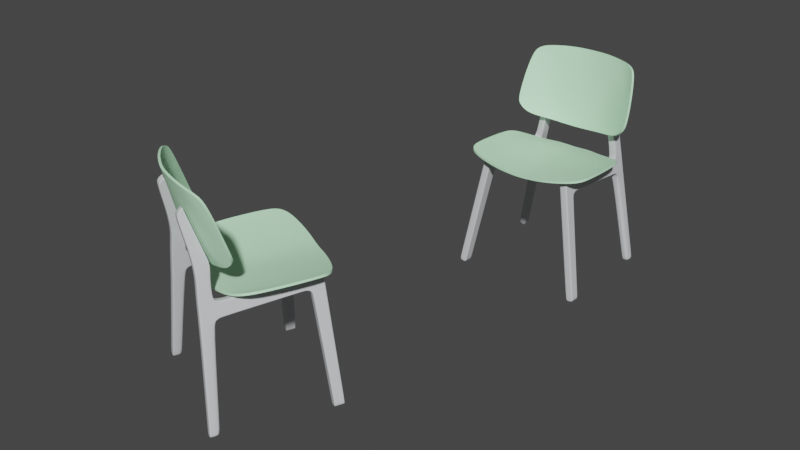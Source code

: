 # Source: chairs.blend  (saved by Blender 3.6.11; exported with 4.5.12 LTS)
import bpy
from mathutils import Matrix  # noqa: F401  (used for matrix-valued properties, if any)

bpy.ops.wm.read_factory_settings(use_empty=True)
scene = bpy.context.scene
scene.name = 'Scene'

# ---- collections
col_collection = bpy.data.collections.new('Collection'); scene.collection.children.link(col_collection)
col_collection_001 = bpy.data.collections.new('Collection.001'); col_collection.children.link(col_collection_001)

# ---- materials (node trees are filled in below, after node groups)
mat_white_piece = bpy.data.materials.new('White_Piece')
mat_white_piece.use_transparent_shadow = False
mat_white_piece.diffuse_color = (1.0, 1.0, 1.0, 1.0)
mat_white_piece.roughness = 0.5
mat_material_003 = bpy.data.materials.new('Material.003')
mat_material_003.use_transparent_shadow = False

# ---- node groups
ng_auto_smooth = bpy.data.node_groups.new('Auto Smooth', 'GeometryNodeTree')
_s = ng_auto_smooth.interface.new_socket(name='Geometry', in_out='OUTPUT', socket_type='NodeSocketGeometry')
_s = ng_auto_smooth.interface.new_socket(name='Geometry', in_out='INPUT', socket_type='NodeSocketGeometry')
_s = ng_auto_smooth.interface.new_socket(name='Angle', in_out='INPUT', socket_type='NodeSocketFloat')
_s.subtype = 'ANGLE'
_s.min_value = 0.0
_s.max_value = 3.142
ng_auto_smooth.is_modifier = True
_N = ng_auto_smooth.nodes; _L = ng_auto_smooth.links
n0 = _N.new('NodeGroupOutput'); n0.name = 'Group Output'; n0.location = (480, -100)
n1 = _N.new('NodeGroupInput'); n1.name = 'Group Input'; n1.location = (-420, -300)
n2 = _N.new('NodeGroupInput'); n2.name = 'Group Input.001'; n2.location = (-60, -100)
n3 = _N.new('GeometryNodeSetShadeSmooth'); n3.name = 'Set Shade Smooth'; n3.location = (120, -100)
n3.domain = 'EDGE'
n4 = _N.new('GeometryNodeSetShadeSmooth'); n4.name = 'Set Shade Smooth.001'; n4.location = (300, -100)
n5 = _N.new('GeometryNodeInputMeshEdgeAngle'); n5.name = 'Edge Angle'; n5.location = (-420, -220)
n6 = _N.new('GeometryNodeInputEdgeSmooth'); n6.name = 'Is Edge Smooth'; n6.location = (-60, -160)
n7 = _N.new('GeometryNodeInputShadeSmooth'); n7.name = 'Is Face Smooth'; n7.location = (-240, -340)
n8 = _N.new('FunctionNodeBooleanMath'); n8.name = 'Boolean Math'; n8.location = (-60, -220)
n9 = _N.new('FunctionNodeCompare'); n9.name = 'Compare'; n9.location = (-240, -180)
n9.operation = 'LESS_EQUAL'
_L.new(n5.outputs[0], n9.inputs[0])
_L.new(n4.outputs[0], n0.inputs[0])
_L.new(n1.outputs[1], n9.inputs[1])
_L.new(n9.outputs[0], n8.inputs[0])
_L.new(n7.outputs[0], n8.inputs[1])
_L.new(n2.outputs[0], n3.inputs[0])
_L.new(n6.outputs[0], n3.inputs[1])
_L.new(n3.outputs[0], n4.inputs[0])
_L.new(n8.outputs[0], n3.inputs[2])
n0.is_active_output = True

# ---- material node trees
mat_white_piece.use_nodes = True; mat_white_piece.node_tree.nodes.clear()
_N = mat_white_piece.node_tree.nodes; _L = mat_white_piece.node_tree.links
n0 = _N.new('ShaderNodeBsdfPrincipled'); n0.name = 'Principled BSDF'; n0.location = (0, 300)
n0.distribution = 'GGX'
n0.subsurface_method = 'RANDOM_WALK_SKIN'
n0.inputs[0].default_value = (0.6785, 0.6952, 0.7168, 1.0)
n0.inputs[3].default_value = 1.45
n0.inputs[27].default_value = (0.0, 0.0, 0.0, 1.0)
n0.inputs[28].default_value = 1.0
n1 = _N.new('ShaderNodeOutputMaterial'); n1.name = 'Material Output'; n1.location = (280, 300)
_L.new(n0.outputs[0], n1.inputs[0])
n1.is_active_output = True
mat_material_003.use_nodes = True; mat_material_003.node_tree.nodes.clear()
_N = mat_material_003.node_tree.nodes; _L = mat_material_003.node_tree.links
n0 = _N.new('ShaderNodeBsdfPrincipled'); n0.name = 'Principled BSDF'; n0.location = (10, 300)
n0.distribution = 'GGX'
n0.subsurface_method = 'RANDOM_WALK_SKIN'
n0.inputs[0].default_value = (0.6144, 1.0, 0.6759, 1.0)
n0.inputs[3].default_value = 1.45
n0.inputs[27].default_value = (0.0, 0.0, 0.0, 1.0)
n0.inputs[28].default_value = 1.0
n1 = _N.new('ShaderNodeOutputMaterial'); n1.name = 'Material Output'; n1.location = (300, 300)
_L.new(n0.outputs[0], n1.inputs[0])
n1.is_active_output = True

# ---- world
world_world = bpy.data.worlds.new('World'); scene.world = world_world
world_world.use_nodes = True; world_world.node_tree.nodes.clear()
_N = world_world.node_tree.nodes; _L = world_world.node_tree.links
n0 = _N.new('ShaderNodeOutputWorld'); n0.name = 'World Output'; n0.location = (300, 300)
n1 = _N.new('ShaderNodeBackground'); n1.name = 'Background'; n1.location = (10, 300)
n1.inputs[0].default_value = (0.05088, 0.05088, 0.05088, 1.0)
_L.new(n1.outputs[0], n0.inputs[0])
n0.is_active_output = True
world_world.color = (0.05088, 0.05088, 0.05088)
world_world.use_sun_shadow = False
world_world.sun_shadow_jitter_overblur = 0.0

# ---- meshes
me_cube_001 = bpy.data.meshes.new('Cube.001')
me_cube_001.from_pydata([(0.07595, -0.9002, -2.046), (0.07296, -0.9339, 0.3306), (0.07296, -1.085, -2.039), (0.07296, -0.689, 0.03826), (0.07595, 0.5537, -0.05599), (0.07595, -0.734, -0.1093), (0.07296, -0.961, -0.09425), (0.07296, -0.5537, 0.05599), (0.07296, -0.5321, 0.3034), (0.07296, -0.9545, 0.01749), (0.07296, -0.7218, -0.01856), (0.07595, -0.6188, 0.06074), (0.07296, -0.612, 0.309), (0.07296, -0.7115, 0.3164), (0.07595, -0.9087, -2.046), (0.07296, -0.7464, -0.1079), (0.07296, -0.7348, -0.01516), (0.07296, -0.9492, 0.09283), (0.07296, 0.5553, -0.0463), (0.07296, -0.5521, 0.06168), (0.07296, -0.6183, 0.06649), (0.07296, -0.7082, 0.05497), (0.07296, -1.062, -2.04), (0.07595, -0.9336, -0.09599), (0.07296, -0.9264, 0.01332), (0.07296, -0.9054, 0.3288), (0.07296, -0.9184, 0.08799), (0.07296, -0.8926, -1.926), (0.07296, -1.079, -1.918), (0.07595, -0.9013, -1.925), (0.07296, -1.056, -1.919), (-1.192e-07, -0.9339, 0.3306), (-1.192e-07, -1.085, -2.039), (-1.192e-07, -0.9002, -2.046), (-1.192e-07, -0.689, 0.03826), (-1.192e-07, 0.4672, 0.2584), (-1.192e-07, 0.5537, -0.05599), (-1.192e-07, -0.734, -0.1093), (-1.192e-07, -0.961, -0.09425), (-1.192e-07, -0.5537, 0.05599), (-1.192e-07, -0.9545, 0.01749), (-1.192e-07, -0.7218, -0.01856), (-1.192e-07, -0.6188, 0.06074), (-1.192e-07, -0.9087, -2.046), (-1.192e-07, -0.9492, 0.09283), (-1.192e-07, -1.062, -2.04), (-1.192e-07, -0.8926, -1.926), (-1.192e-07, -1.079, -1.918), (0.07296, -0.9387, 0.2564), (0.07595, -0.7104, 0.2348), (0.07296, -0.5383, 0.228), (0.07595, -0.614, 0.2333), (0.07595, -0.9095, 0.2537), (-1.192e-07, -0.9387, 0.2564), (-1.192e-07, 0.5543, 0.2063), (0.07296, 0.7866, -0.07332), (0.07595, 0.785, -0.08302), (-1.192e-07, 0.785, -0.08302), (-1.192e-07, 0.8004, 0.2022), (0.07595, 0.8625, -0.1177), (0.07595, 0.8554, -0.1187), (-1.192e-07, 0.8554, -0.1187), (-1.192e-07, 0.86, 0.2742), (0.07595, 0.8816, -0.1726), (0.07296, 0.8748, -0.1673), (-1.192e-07, 0.8748, -0.1673), (0.07296, 1.092, 0.2742), (0.07296, 1.101, -0.1149), (-1.192e-07, 1.101, -0.1149), (-1.192e-07, 1.092, 0.2742), (0.07296, 1.107, -0.1699), (0.07595, 1.1, -0.1645), (-1.192e-07, 1.1, -0.1645), (-1.192e-07, 1.107, -0.1699), (-1.192e-07, 1.014, -2.043), (0.07296, 1.014, -2.043), (-1.192e-07, 1.187, -2.04), (0.07296, 1.187, -2.04), (0.07296, 0.671, -0.05981), (-1.192e-07, 0.6773, 0.1907), (0.07595, 0.6694, -0.06951), (-1.192e-07, 0.6694, -0.06951), (0.07595, 0.6116, -0.06275), (-1.192e-07, 0.6116, -0.06275), (0.07595, 0.6131, -0.05305), (-1.192e-07, 0.6158, 0.1962), (0.07296, 0.7309, -0.06682), (-1.192e-07, 0.7411, 0.1944), (0.07595, 0.7293, -0.07651), (0.07296, 0.8581, 0.8093), (-1.192e-07, 0.7293, -0.07651), (0.07296, 0.8307, 0.7748), (-1.192e-07, 0.8419, 0.8333), (0.07296, 1.083, 0.7677), (-1.192e-07, 1.083, 0.7677), (-1.192e-07, 1.073, 0.5609), (0.07296, 1.08, 0.716), (0.07296, 1.073, 0.5609), (-1.192e-07, 0.845, 0.5991), (-1.192e-07, 1.08, 0.716), (-1.192e-07, 0.8321, 0.7162), (-1.192e-07, 1.078, 0.6643), (0.07296, 1.078, 0.6643), (0.07296, 0.9302, 1.124), (0.07296, 1.119, 1.067), (-1.192e-07, 1.119, 1.067), (0.07296, 1.088, 1.615), (0.07296, 1.23, 1.574), (-1.192e-07, 1.23, 1.574), (0.07296, 1.134, 1.745), (0.07296, 1.209, 1.663), (-1.192e-07, 1.134, 1.745), (-1.192e-07, 1.226, 1.674), (0.07296, 0.4672, 0.2584), (0.07296, 0.4232, 0.2603), (0.07296, 0.5543, 0.2063), (0.07296, 0.5489, 0.1852), (0.07296, 0.7993, 0.1796), (0.07296, 0.8004, 0.2022), (0.07296, 0.86, 0.2742), (0.07296, 0.8807, 0.2774), (0.07296, 0.6768, 0.1686), (0.07296, 0.6773, 0.1907), (0.07296, 0.6158, 0.1962), (0.07296, 0.6156, 0.1742), (0.07296, 0.7411, 0.1944), (0.07296, 0.7403, 0.1721), (0.07296, 0.8629, 0.9068), (0.07296, 0.8419, 0.8333), (-1.192e-07, 0.837, 0.7748), (0.05504, 0.845, 0.5991), (0.07296, 0.866, 0.5956), (0.07296, 0.8532, 0.7117), (0.07296, 0.8321, 0.7162), (0.07337, 1.076, -0.1702), (0.07337, 1.068, -0.1153), (0.07554, 1.069, -0.1649), (-1.192e-07, 1.164, -2.041), (0.07296, 1.164, -2.041), (0.07296, 1.05, 0.7287), (0.07296, 1.093, 1.075), (0.07296, 1.21, 1.574), (0.07296, 1.122, 1.729), (0.07296, 1.226, 1.674), (0.07296, 1.063, 0.2746), (0.07296, 1.045, 0.5657), (0.07296, 1.053, 0.7867), (0.07296, 1.047, 0.6708), (0.07296, 1.005, -1.917), (-1.192e-07, 1.005, -1.917), (-1.192e-07, 1.181, -1.914), (0.07316, 1.181, -1.914), (0.07313, 1.157, -1.915), (-1.192e-07, 0.8302, 0.2264), (0.07445, 0.8246, -0.0955), (-1.192e-07, 0.8202, -0.1008), (0.07595, 0.8202, -0.1008), (0.07296, 0.84, 0.2167), (0.07296, 0.8302, 0.2264), (0.07445, 2.98e-08, 0.0), (0.07296, 0.001595, 0.00769), (0.0, 2.98e-08, 0.0), (0.07296, 0.005268, 0.2066), (0.07296, -0.05445, 0.2819)], [], [(30, 28, 2, 22), (46, 27, 0, 33), (43, 33, 0, 14), (161, 36, 4, 159), (135, 67, 66, 144), (35, 113, 115, 54), (41, 10, 5, 37), (24, 9, 6, 23), (51, 50, 8, 12), (42, 39, 7, 11), (26, 17, 9, 24), (34, 3, 10, 41), (34, 42, 11, 3), (49, 51, 12, 13), (3, 21, 16, 10), (10, 16, 15, 5), (45, 43, 14, 22), (27, 29, 14, 0), (3, 11, 20, 21), (11, 7, 19, 20), (159, 4, 18, 160), (88, 56, 55, 86), (52, 48, 17, 26), (49, 52, 26, 21), (32, 45, 22, 2), (21, 26, 24, 16), (16, 24, 23, 15), (29, 30, 22, 14), (15, 23, 30, 29), (5, 15, 29, 27), (37, 5, 27, 46), (23, 6, 28, 30), (6, 38, 47, 28), (48, 53, 44, 17), (17, 44, 40, 9), (9, 40, 38, 6), (28, 47, 32, 2), (1, 31, 53, 48), (13, 25, 52, 49), (25, 1, 48, 52), (18, 84, 124, 116), (21, 20, 51, 49), (20, 19, 50, 51), (115, 123, 85, 54), (125, 118, 58, 87), (154, 59, 120, 157), (158, 119, 62, 153), (90, 57, 56, 88), (60, 64, 63, 59), (119, 130, 98, 62), (156, 60, 59, 154), (155, 61, 60, 156), (136, 71, 70, 134), (134, 70, 67, 135), (61, 65, 64, 60), (69, 66, 67, 68), (73, 70, 71, 72), (67, 70, 73, 68), (149, 74, 75, 148), (91, 128, 92, 129), (137, 76, 77, 138), (151, 77, 76, 150), (152, 138, 77, 151), (83, 81, 80, 82), (146, 140, 103, 127), (82, 80, 78, 84), (78, 86, 126, 121), (86, 55, 117, 126), (4, 82, 84, 18), (160, 18, 116, 162), (36, 83, 82, 4), (81, 90, 88, 80), (84, 78, 121, 124), (80, 88, 86, 78), (123, 122, 79, 85), (99, 94, 93, 96), (130, 133, 100, 98), (144, 145, 131, 120), (69, 95, 97, 66), (122, 125, 87, 79), (145, 147, 132, 131), (95, 101, 102, 97), (147, 139, 89, 132), (105, 108, 107, 104), (94, 105, 104, 93), (139, 146, 127, 89), (140, 141, 106, 103), (143, 109, 142, 110), (108, 112, 143, 107), (112, 111, 109, 143), (133, 132, 89, 91), (113, 114, 116, 115), (124, 123, 115, 116), (157, 158, 118, 117), (126, 125, 122, 121), (121, 122, 123, 124), (117, 118, 125, 126), (91, 89, 127, 128), (119, 120, 131, 130), (130, 131, 132, 133), (162, 116, 114, 163), (101, 99, 96, 102), (133, 91, 129, 100), (107, 143, 110, 141), (104, 107, 141, 140), (96, 93, 146, 139), (102, 96, 139, 147), (97, 102, 147, 145), (66, 97, 145, 144), (93, 104, 140, 146), (148, 75, 138, 152), (74, 137, 138, 75), (63, 134, 135, 59), (64, 136, 134, 63), (59, 135, 144, 120), (110, 142, 106, 141), (64, 148, 152, 136), (136, 152, 151, 71), (71, 151, 150, 72), (65, 149, 148, 64), (120, 119, 158, 157), (57, 155, 156, 56), (56, 156, 154, 55), (118, 158, 153, 58), (55, 154, 157, 117), (50, 162, 163, 8), (19, 160, 162, 50), (7, 159, 160, 19), (39, 161, 159, 7)])
_uv = me_cube_001.uv_layers.new(name='UVMap')
_uv.uv.foreach_set('vector', [0.6156, 0.2211, 0.6156, 0.25, 0.625, 0.25, 0.625, 0.2211, 0.6156, 0.875, 0.6156, 1.0, 0.625, 1.0, 0.625, 0.875, 0.75, 0.7264, 0.75, 0.75, 0.875, 0.75, 0.875, 0.7264, 0.401, 0.875, 0.401, 0.875, 0.401, 1.0, 0.401, 1.0, 0.3991, 0.0, 0.3991, 0.0, 0.3825, 0.0, 0.3825, 0.0, 0.375, 0.875, 0.375, 0.9656, 0.3825, 0.9656, 0.3825, 0.875, 0.4077, 0.875, 0.4077, 1.0, 0.4185, 1.0, 0.4185, 0.875, 0.4077, 0.2211, 0.4077, 0.25, 0.4185, 0.25, 0.4185, 0.2211, 0.3825, 0.0, 0.3825, 0.0, 0.375, 0.0, 0.375, 0.0, 0.401, 0.875, 0.401, 0.875, 0.401, 1.0, 0.401, 1.0, 0.3991, 0.2211, 0.3991, 0.25, 0.4077, 0.25, 0.4077, 0.2211, 0.401, 0.875, 0.401, 1.0, 0.4077, 1.0, 0.4077, 0.875, 0.401, 0.875, 0.401, 0.875, 0.401, 1.0, 0.401, 1.0, 0.3825, 0.02356, 0.3825, 0.0, 0.375, 0.0, 0.375, 0.02356, 0.401, 0.0, 0.3991, 0.02356, 0.4077, 0.02356, 0.4077, 0.0, 0.4077, 0.0, 0.4077, 0.02356, 0.4185, 0.02356, 0.4185, 0.0, 0.75, 0.5289, 0.75, 0.7264, 0.875, 0.7264, 0.875, 0.5289, 0.6156, 0.0, 0.6156, 0.02356, 0.625, 0.02356, 0.625, 0.0, 0.401, 0.0, 0.401, 0.0, 0.3991, 0.0, 0.3991, 0.02356, 0.401, 0.0, 0.401, 0.0, 0.3991, 0.0, 0.3991, 0.0, 0.401, 0.0, 0.401, 0.0, 0.3991, 0.0, 0.3991, 0.0, 0.401, 0.0, 0.401, 0.0, 0.3991, 0.0, 0.3991, 0.0, 0.3825, 0.2211, 0.3825, 0.25, 0.3991, 0.25, 0.3991, 0.2211, 0.3825, 0.02356, 0.3825, 0.2211, 0.3991, 0.2211, 0.3991, 0.02356, 0.75, 0.5, 0.75, 0.5289, 0.875, 0.5289, 0.875, 0.5, 0.3991, 0.02356, 0.3991, 0.2211, 0.4077, 0.2211, 0.4077, 0.02356, 0.4077, 0.02356, 0.4077, 0.2211, 0.4185, 0.2211, 0.4185, 0.02356, 0.6156, 0.02356, 0.6156, 0.2211, 0.625, 0.2211, 0.625, 0.02356, 0.4185, 0.02356, 0.4185, 0.2211, 0.6156, 0.2211, 0.6156, 0.02356, 0.4185, 0.0, 0.4185, 0.02356, 0.6156, 0.02356, 0.6156, 0.0, 0.4185, 0.875, 0.4185, 1.0, 0.6156, 1.0, 0.6156, 0.875, 0.4185, 0.2211, 0.4185, 0.25, 0.6156, 0.25, 0.6156, 0.2211, 0.4185, 0.25, 0.4185, 0.375, 0.6156, 0.375, 0.6156, 0.25, 0.3825, 0.25, 0.3825, 0.375, 0.3991, 0.375, 0.3991, 0.25, 0.3991, 0.25, 0.3991, 0.375, 0.4077, 0.375, 0.4077, 0.25, 0.4077, 0.25, 0.4077, 0.375, 0.4185, 0.375, 0.4185, 0.25, 0.6156, 0.25, 0.6156, 0.375, 0.625, 0.375, 0.625, 0.25, 0.375, 0.25, 0.375, 0.375, 0.3825, 0.375, 0.3825, 0.25, 0.375, 0.02356, 0.375, 0.2211, 0.3825, 0.2211, 0.3825, 0.02356, 0.375, 0.2211, 0.375, 0.25, 0.3825, 0.25, 0.3825, 0.2211, 0.3991, 0.0, 0.3991, 0.0, 0.384, 0.0, 0.384, 0.0, 0.3991, 0.02356, 0.3991, 0.0, 0.3825, 0.0, 0.3825, 0.02356, 0.3991, 0.0, 0.3991, 0.0, 0.3825, 0.0, 0.3825, 0.0, 0.3825, 0.9656, 0.3825, 0.9656, 0.3825, 0.875, 0.3825, 0.875, 0.3825, 0.9656, 0.3825, 0.9656, 0.3825, 0.875, 0.3825, 0.875, 0.3991, 0.0, 0.3991, 0.0, 0.3831, 0.0, 0.3835, 0.0, 0.3825, 0.9656, 0.3825, 0.9656, 0.3825, 0.875, 0.3825, 0.875, 0.401, 0.875, 0.401, 0.875, 0.401, 1.0, 0.401, 1.0, 0.401, 0.0, 0.401, 0.0, 0.3991, 0.0, 0.3991, 0.0, 0.3825, 0.9656, 0.3825, 0.9656, 0.3825, 0.875, 0.3825, 0.875, 0.401, 0.0, 0.401, 0.0, 0.3991, 0.0, 0.3991, 0.0, 0.401, 0.875, 0.401, 0.875, 0.401, 1.0, 0.401, 1.0, 0.4009, 0.0, 0.401, 0.0, 0.3991, 0.0, 0.3991, 0.0, 0.3991, 0.0, 0.3991, 0.0, 0.3991, 0.0, 0.3991, 0.0, 0.401, 0.875, 0.401, 0.875, 0.401, 1.0, 0.401, 1.0, 0.3825, 0.875, 0.3825, 1.0, 0.3991, 1.0, 0.3991, 0.875, 0.3991, 0.875, 0.3991, 1.0, 0.401, 1.0, 0.401, 0.875, 0.3991, 1.0, 0.3991, 1.0, 0.3991, 0.875, 0.3991, 0.875, 0.401, 0.875, 0.401, 0.875, 0.401, 1.0, 0.401, 1.0, 0.3825, 0.9656, 0.3825, 0.9656, 0.3825, 0.875, 0.3825, 0.875, 0.401, 0.875, 0.401, 0.875, 0.401, 1.0, 0.401, 1.0, 0.401, 1.0, 0.401, 1.0, 0.401, 0.875, 0.401, 0.875, 0.401, 0.0, 0.401, 0.0, 0.401, 0.0, 0.401, 0.0, 0.401, 0.875, 0.401, 0.875, 0.401, 1.0, 0.401, 1.0, 0.3825, 0.0, 0.3825, 0.0, 0.3825, 0.0, 0.3825, 0.0, 0.401, 0.0, 0.401, 0.0, 0.3991, 0.0, 0.3991, 0.0, 0.3991, 0.0, 0.3991, 0.0, 0.3839, 0.0, 0.384, 0.0, 0.3991, 0.0, 0.3991, 0.0, 0.3839, 0.0, 0.3839, 0.0, 0.401, 0.0, 0.401, 0.0, 0.3991, 0.0, 0.3991, 0.0, 0.3991, 0.0, 0.3991, 0.0, 0.3839, 0.0, 0.3836, 0.0, 0.401, 0.875, 0.401, 0.875, 0.401, 1.0, 0.401, 1.0, 0.401, 0.875, 0.401, 0.875, 0.401, 1.0, 0.401, 1.0, 0.3991, 0.0, 0.3991, 0.0, 0.384, 0.0, 0.384, 0.0, 0.401, 0.0, 0.401, 0.0, 0.3991, 0.0, 0.3991, 0.0, 0.3825, 0.9656, 0.3825, 0.9656, 0.3825, 0.875, 0.3825, 0.875, 0.3825, 0.875, 0.3825, 0.875, 0.3825, 1.0, 0.3825, 1.0, 0.3825, 0.9656, 0.3825, 0.9656, 0.3825, 0.875, 0.3825, 0.875, 0.3825, 0.0, 0.3825, 0.0, 0.3825, 0.0, 0.3825, 0.0, 0.3825, 0.875, 0.3825, 0.875, 0.3825, 1.0, 0.3825, 1.0, 0.3825, 0.9656, 0.3825, 0.9656, 0.3825, 0.875, 0.3825, 0.875, 0.3825, 0.0, 0.3825, 0.0, 0.3825, 0.0, 0.3825, 0.0, 0.3825, 0.875, 0.3825, 0.875, 0.3825, 1.0, 0.3825, 1.0, 0.3825, 0.0, 0.3825, 0.0, 0.3825, 0.0, 0.3825, 0.0, 0.3825, 0.875, 0.3825, 0.875, 0.3825, 1.0, 0.3825, 1.0, 0.3825, 0.875, 0.3825, 0.875, 0.3825, 1.0, 0.3825, 1.0, 0.3825, 0.0, 0.3825, 0.0, 0.3825, 0.0, 0.3825, 0.0, 0.3825, 0.0, 0.3825, 0.0, 0.3825, 0.0, 0.3825, 0.0, 0.3825, 0.0, 0.3825, 0.0, 0.3825, 0.0, 0.3825, 0.0, 0.3825, 0.875, 0.3825, 0.875, 0.3825, 1.0, 0.3825, 1.0, 0.3825, 0.875, 0.3825, 0.875, 0.3825, 1.0, 0.3825, 1.0, 0.3825, 0.0, 0.3825, 0.0, 0.3825, 0.0, 0.3825, 0.0, 0.375, 0.0, 0.375, 0.0, 0.3856, 0.0, 0.3825, 0.0, 0.384, 0.0, 0.3825, 0.0, 0.3825, 0.0, 0.384, 0.0, 0.3835, 0.0, 0.3825, 0.0, 0.3825, 0.0, 0.3839, 0.0, 0.3839, 0.0, 0.3825, 0.0, 0.3825, 0.0, 0.384, 0.0, 0.384, 0.0, 0.3825, 0.0, 0.3825, 0.0, 0.384, 0.0, 0.3839, 0.0, 0.3825, 0.0, 0.3825, 0.0, 0.3839, 0.0, 0.3825, 0.0, 0.3825, 0.0, 0.3825, 0.0, 0.3825, 0.0, 0.3825, 0.0, 0.3825, 0.0, 0.3825, 0.0, 0.3825, 0.0, 0.3825, 0.0, 0.3825, 0.0, 0.3825, 0.0, 0.3825, 0.0, 0.3836, 0.0, 0.3856, 0.0, 0.375, 0.0, 0.375, 0.0, 0.3825, 0.875, 0.3825, 0.875, 0.3825, 1.0, 0.3825, 1.0, 0.3825, 0.9656, 0.3825, 0.9656, 0.3825, 0.875, 0.3825, 0.875, 0.3825, 0.0, 0.3825, 0.0, 0.3825, 0.0, 0.3825, 0.0, 0.3825, 0.0, 0.3825, 0.0, 0.3825, 0.0, 0.3825, 0.0, 0.3825, 0.0, 0.3825, 0.0, 0.3825, 0.0, 0.3825, 0.0, 0.3825, 0.0, 0.3825, 0.0, 0.3825, 0.0, 0.3825, 0.0, 0.3825, 0.0, 0.3825, 0.0, 0.3825, 0.0, 0.3825, 0.0, 0.3825, 0.0, 0.3825, 0.0, 0.3825, 0.0, 0.3825, 0.0, 0.3825, 0.0, 0.3825, 0.0, 0.3825, 0.0, 0.3825, 0.0, 0.401, 0.0, 0.401, 0.0, 0.401, 0.0, 0.401, 0.0, 0.401, 0.875, 0.401, 0.875, 0.401, 1.0, 0.401, 1.0, 0.3991, 0.0, 0.3991, 0.0, 0.3991, 0.0, 0.3991, 0.0, 0.401, 0.0, 0.4009, 0.0, 0.3991, 0.0, 0.3991, 0.0, 0.3991, 0.0, 0.3991, 0.0, 0.3825, 0.0, 0.3824, 0.0, 0.3825, 0.0, 0.3825, 0.0, 0.3825, 0.0, 0.3825, 0.0, 0.401, 0.0, 0.401, 0.0, 0.401, 0.0, 0.4009, 0.0, 0.4009, 0.0, 0.401, 0.0, 0.401, 0.0, 0.401, 0.0, 0.401, 1.0, 0.401, 1.0, 0.401, 0.875, 0.401, 0.875, 0.401, 0.875, 0.401, 0.875, 0.401, 1.0, 0.401, 1.0, 0.3831, 0.0, 0.3825, 0.0, 0.3825, 0.0, 0.3835, 0.0, 0.401, 0.875, 0.401, 0.875, 0.401, 1.0, 0.401, 1.0, 0.401, 0.0, 0.401, 0.0, 0.3991, 0.0, 0.3991, 0.0, 0.3825, 0.9656, 0.3825, 0.9656, 0.3825, 0.875, 0.3825, 0.875, 0.3991, 0.0, 0.3991, 0.0, 0.3835, 0.0, 0.3839, 0.0, 0.3825, 0.0, 0.3836, 0.0, 0.375, 0.0, 0.375, 0.0, 0.3991, 0.0, 0.3991, 0.0, 0.3836, 0.0, 0.3825, 0.0, 0.401, 0.0, 0.401, 0.0, 0.3991, 0.0, 0.3991, 0.0, 0.401, 0.875, 0.401, 0.875, 0.401, 1.0, 0.401, 1.0])
me_cube_001.materials.append(mat_white_piece)
me_cube_001.use_remesh_fix_poles = True
me_cube_001.use_remesh_preserve_attributes = False
me_cube_001.use_mirror_vertex_groups = False
me_cube_001.update()
me_plane = bpy.data.meshes.new('Plane')
me_plane.from_pydata([(1.163, -0.7637, 0.1711), (1.125, 0.635, 0.1697), (7.451e-09, -0.9767, -0.005508), (0.0, 1.055, 0.0044), (7.451e-09, 5.96e-08, -1.043e-07), (1.23, -0.07098, 0.1946), (0.5817, -0.9623, 0.0505), (0.5627, 0.9414, 0.04167), (0.6151, -0.03549, 0.07347), (7.451e-09, 0.7798, -1.043e-07), (1.205, 0.4615, 0.1917), (0.5756, 0.6697, 0.06445), (1.223, -0.5998, 0.1969), (7.451e-09, -0.7208, 0.0005896), (0.5901, -0.6897, 0.06224), (0.9926, -0.884, 0.127), (0.9602, 0.7869, 0.1078), (1.05, -0.06056, 0.1524), (1.02, 0.5038, 0.1354), (1.037, -0.6427, 0.1439), (0.2968, 1.029, 0.0413), (0.3244, -0.01872, 0.03501), (0.3068, -0.9799, 0.02083), (0.3036, 0.7226, 0.02985), (0.3112, -0.7059, 0.02142)], [], [(23, 20, 3, 9), (24, 21, 4, 13), (19, 17, 8, 14), (18, 16, 7, 11), (17, 18, 11, 8), (21, 23, 9, 4), (15, 19, 14, 6), (22, 24, 13, 2), (0, 12, 19, 15), (5, 10, 18, 17), (10, 1, 16, 18), (12, 5, 17, 19), (6, 14, 24, 22), (8, 11, 23, 21), (14, 8, 21, 24), (11, 7, 20, 23)])
me_plane.polygons.foreach_set('use_smooth', [True] * 16)
_uv = me_plane.uv_layers.new(name='UVMap')
_uv.uv.foreach_set('vector', [0.0, 0.0, 0.0, 0.0, 0.0, 0.0, 0.0, 0.0, 0.0, 0.0, 0.0, 0.0, 0.0, 0.0, 0.0, 0.0, 0.0, 0.0, 0.0, 0.0, 0.0, 0.0, 0.0, 0.0, 0.0, 0.0, 0.0, 0.0, 0.0, 0.0, 0.0, 0.0, 0.0, 0.0, 0.0, 0.0, 0.0, 0.0, 0.0, 0.0, 0.0, 0.0, 0.0, 0.0, 0.0, 0.0, 0.0, 0.0, 0.0, 0.0, 0.0, 0.0, 0.0, 0.0, 0.0, 0.0, 0.0, 0.0, 0.0, 0.0, 0.0, 0.0, 0.0, 0.0, 0.0, 0.0, 0.0, 0.0, 0.0, 0.0, 0.0, 0.0, 0.0, 0.0, 0.0, 0.0, 0.0, 0.0, 0.0, 0.0, 0.0, 0.0, 0.0, 0.0, 0.0, 0.0, 0.0, 0.0, 0.0, 0.0, 0.0, 0.0, 0.0, 0.0, 0.0, 0.0, 0.0, 0.0, 0.0, 0.0, 0.0, 0.0, 0.0, 0.0, 0.0, 0.0, 0.0, 0.0, 0.0, 0.0, 0.0, 0.0, 0.0, 0.0, 0.0, 0.0, 0.0, 0.0, 0.0, 0.0, 0.0, 0.0, 0.0, 0.0, 0.0, 0.0, 0.0, 0.0])
me_plane.materials.append(mat_material_003)
me_plane.use_remesh_fix_poles = True
me_plane.use_remesh_preserve_attributes = False
me_plane.use_mirror_vertex_groups = False
me_plane.update()
me_plane_005 = bpy.data.meshes.new('Plane.005')
me_plane_005.from_pydata([(1.171, -0.7637, 0.3009), (1.035, 0.811, 0.2579), (-7.451e-09, -1.023, -0.07824), (0.0, 1.026, 0.02003), (0.0, 0.02129, -0.0487), (1.194, -0.07098, 0.3047), (0.5817, -0.9815, 0.02055), (0.5998, 0.9799, 0.1039), (0.6027, -0.03379, 0.009419), (-7.451e-09, 0.7408, 8.382e-08), (1.119, 0.6263, 0.3018), (0.6054, 0.7043, 0.09347), (1.209, -0.5998, 0.3018), (-7.451e-09, -0.7208, -0.1241), (0.5901, -0.6897, -0.03532), (0.9926, -0.9803, 0.1827), (0.8941, 0.9045, 0.1909), (0.9775, -0.06056, 0.1803), (0.9093, 0.677, 0.1498), (0.9898, -0.6427, 0.1678), (0.3062, 1.023, 0.05378), (0.3244, -0.001687, -0.01986), (0.3068, -1.013, -0.05502), (0.313, 0.7238, 0.02808), (0.3112, -0.7059, -0.0776)], [], [(23, 20, 3, 9), (24, 21, 4, 13), (19, 17, 8, 14), (18, 16, 7, 11), (17, 18, 11, 8), (21, 23, 9, 4), (15, 19, 14, 6), (22, 24, 13, 2), (0, 12, 19, 15), (5, 10, 18, 17), (10, 1, 16, 18), (12, 5, 17, 19), (6, 14, 24, 22), (8, 11, 23, 21), (14, 8, 21, 24), (11, 7, 20, 23)])
me_plane_005.polygons.foreach_set('use_smooth', [True] * 16)
_uv = me_plane_005.uv_layers.new(name='UVMap')
_uv.uv.foreach_set('vector', [0.0, 0.0, 0.0, 0.0, 0.0, 0.0, 0.0, 0.0, 0.0, 0.0, 0.0, 0.0, 0.0, 0.0, 0.0, 0.0, 0.0, 0.0, 0.0, 0.0, 0.0, 0.0, 0.0, 0.0, 0.0, 0.0, 0.0, 0.0, 0.0, 0.0, 0.0, 0.0, 0.0, 0.0, 0.0, 0.0, 0.0, 0.0, 0.0, 0.0, 0.0, 0.0, 0.0, 0.0, 0.0, 0.0, 0.0, 0.0, 0.0, 0.0, 0.0, 0.0, 0.0, 0.0, 0.0, 0.0, 0.0, 0.0, 0.0, 0.0, 0.0, 0.0, 0.0, 0.0, 0.0, 0.0, 0.0, 0.0, 0.0, 0.0, 0.0, 0.0, 0.0, 0.0, 0.0, 0.0, 0.0, 0.0, 0.0, 0.0, 0.0, 0.0, 0.0, 0.0, 0.0, 0.0, 0.0, 0.0, 0.0, 0.0, 0.0, 0.0, 0.0, 0.0, 0.0, 0.0, 0.0, 0.0, 0.0, 0.0, 0.0, 0.0, 0.0, 0.0, 0.0, 0.0, 0.0, 0.0, 0.0, 0.0, 0.0, 0.0, 0.0, 0.0, 0.0, 0.0, 0.0, 0.0, 0.0, 0.0, 0.0, 0.0, 0.0, 0.0, 0.0, 0.0, 0.0, 0.0])
me_plane_005.materials.append(mat_material_003)
me_plane_005.use_remesh_fix_poles = True
me_plane_005.use_remesh_preserve_attributes = False
me_plane_005.use_mirror_vertex_groups = False
me_plane_005.update()
me_cube_003 = bpy.data.meshes.new('Cube.003')
me_cube_003.from_pydata([(0.07595, -0.9002, -2.046), (0.07296, -0.9339, 0.3306), (0.07296, -1.085, -2.039), (0.07296, -0.689, 0.03826), (0.07595, 0.5537, -0.05599), (0.07595, -0.734, -0.1093), (0.07296, -0.961, -0.09425), (0.07296, -0.5537, 0.05599), (0.07296, -0.5321, 0.3034), (0.07296, -0.9545, 0.01749), (0.07296, -0.7218, -0.01856), (0.07595, -0.6188, 0.06074), (0.07296, -0.612, 0.309), (0.07296, -0.7115, 0.3164), (0.07595, -0.9087, -2.046), (0.07296, -0.7464, -0.1079), (0.07296, -0.7348, -0.01516), (0.07296, -0.9492, 0.09283), (0.07296, 0.5553, -0.0463), (0.07296, -0.5521, 0.06168), (0.07296, -0.6183, 0.06649), (0.07296, -0.7082, 0.05497), (0.07296, -1.062, -2.04), (0.07595, -0.9336, -0.09599), (0.07296, -0.9264, 0.01332), (0.07296, -0.9054, 0.3288), (0.07296, -0.9184, 0.08799), (0.07296, -0.8926, -1.926), (0.07296, -1.079, -1.918), (0.07595, -0.9013, -1.925), (0.07296, -1.056, -1.919), (-1.192e-07, -0.9339, 0.3306), (-1.192e-07, -1.085, -2.039), (-1.192e-07, -0.9002, -2.046), (-1.192e-07, -0.689, 0.03826), (-1.192e-07, 0.4672, 0.2584), (-1.192e-07, 0.5537, -0.05599), (-1.192e-07, -0.734, -0.1093), (-1.192e-07, -0.961, -0.09425), (-1.192e-07, -0.5537, 0.05599), (-1.192e-07, -0.9545, 0.01749), (-1.192e-07, -0.7218, -0.01856), (-1.192e-07, -0.6188, 0.06074), (-1.192e-07, -0.9087, -2.046), (-1.192e-07, -0.9492, 0.09283), (-1.192e-07, -1.062, -2.04), (-1.192e-07, -0.8926, -1.926), (-1.192e-07, -1.079, -1.918), (0.07296, -0.9387, 0.2564), (0.07595, -0.7104, 0.2348), (0.07296, -0.5383, 0.228), (0.07595, -0.614, 0.2333), (0.07595, -0.9095, 0.2537), (-1.192e-07, -0.9387, 0.2564), (-1.192e-07, 0.5543, 0.2063), (0.07296, 0.7866, -0.07332), (0.07595, 0.785, -0.08302), (-1.192e-07, 0.785, -0.08302), (-1.192e-07, 0.8004, 0.2022), (0.07595, 0.8625, -0.1177), (0.07595, 0.8554, -0.1187), (-1.192e-07, 0.8554, -0.1187), (-1.192e-07, 0.86, 0.2742), (0.07595, 0.8816, -0.1726), (0.07296, 0.8748, -0.1673), (-1.192e-07, 0.8748, -0.1673), (0.07296, 1.092, 0.2742), (0.07296, 1.101, -0.1149), (-1.192e-07, 1.101, -0.1149), (-1.192e-07, 1.092, 0.2742), (0.07296, 1.107, -0.1699), (0.07595, 1.1, -0.1645), (-1.192e-07, 1.1, -0.1645), (-1.192e-07, 1.107, -0.1699), (-1.192e-07, 1.014, -2.043), (0.07296, 1.014, -2.043), (-1.192e-07, 1.187, -2.04), (0.07296, 1.187, -2.04), (0.07296, 0.671, -0.05981), (-1.192e-07, 0.6773, 0.1907), (0.07595, 0.6694, -0.06951), (-1.192e-07, 0.6694, -0.06951), (0.07595, 0.6116, -0.06275), (-1.192e-07, 0.6116, -0.06275), (0.07595, 0.6131, -0.05305), (-1.192e-07, 0.6158, 0.1962), (0.07296, 0.7309, -0.06682), (-1.192e-07, 0.7411, 0.1944), (0.07595, 0.7293, -0.07651), (0.07296, 0.8581, 0.8093), (-1.192e-07, 0.7293, -0.07651), (0.07296, 0.8307, 0.7748), (-1.192e-07, 0.8419, 0.8333), (0.07296, 1.083, 0.7677), (-1.192e-07, 1.083, 0.7677), (-1.192e-07, 1.073, 0.5609), (0.07296, 1.08, 0.716), (0.07296, 1.073, 0.5609), (-1.192e-07, 0.845, 0.5991), (-1.192e-07, 1.08, 0.716), (-1.192e-07, 0.8321, 0.7162), (-1.192e-07, 1.078, 0.6643), (0.07296, 1.078, 0.6643), (0.07296, 0.9302, 1.124), (0.07296, 1.119, 1.067), (-1.192e-07, 1.119, 1.067), (0.07296, 1.088, 1.615), (0.07296, 1.23, 1.574), (-1.192e-07, 1.23, 1.574), (0.07296, 1.134, 1.745), (0.07296, 1.209, 1.663), (-1.192e-07, 1.134, 1.745), (-1.192e-07, 1.226, 1.674), (0.07296, 0.4672, 0.2584), (0.07296, 0.4232, 0.2603), (0.07296, 0.5543, 0.2063), (0.07296, 0.5489, 0.1852), (0.07296, 0.7993, 0.1796), (0.07296, 0.8004, 0.2022), (0.07296, 0.86, 0.2742), (0.07296, 0.8807, 0.2774), (0.07296, 0.6768, 0.1686), (0.07296, 0.6773, 0.1907), (0.07296, 0.6158, 0.1962), (0.07296, 0.6156, 0.1742), (0.07296, 0.7411, 0.1944), (0.07296, 0.7403, 0.1721), (0.07296, 0.8629, 0.9068), (0.07296, 0.8419, 0.8333), (-1.192e-07, 0.837, 0.7748), (0.05504, 0.845, 0.5991), (0.07296, 0.866, 0.5956), (0.07296, 0.8532, 0.7117), (0.07296, 0.8321, 0.7162), (0.07337, 1.076, -0.1702), (0.07337, 1.068, -0.1153), (0.07554, 1.069, -0.1649), (-1.192e-07, 1.164, -2.041), (0.07296, 1.164, -2.041), (0.07296, 1.05, 0.7287), (0.07296, 1.093, 1.075), (0.07296, 1.21, 1.574), (0.07296, 1.122, 1.729), (0.07296, 1.226, 1.674), (0.07296, 1.063, 0.2746), (0.07296, 1.045, 0.5657), (0.07296, 1.053, 0.7867), (0.07296, 1.047, 0.6708), (0.07296, 1.005, -1.917), (-1.192e-07, 1.005, -1.917), (-1.192e-07, 1.181, -1.914), (0.07316, 1.181, -1.914), (0.07313, 1.157, -1.915), (-1.192e-07, 0.8302, 0.2264), (0.07445, 0.8246, -0.0955), (-1.192e-07, 0.8202, -0.1008), (0.07595, 0.8202, -0.1008), (0.07296, 0.84, 0.2167), (0.07296, 0.8302, 0.2264), (0.07445, 2.98e-08, 0.0), (0.07296, 0.001595, 0.00769), (0.0, 2.98e-08, 0.0), (0.07296, 0.005268, 0.2066), (0.07296, -0.05445, 0.2819)], [], [(30, 28, 2, 22), (46, 27, 0, 33), (43, 33, 0, 14), (161, 36, 4, 159), (135, 67, 66, 144), (35, 113, 115, 54), (41, 10, 5, 37), (24, 9, 6, 23), (51, 50, 8, 12), (42, 39, 7, 11), (26, 17, 9, 24), (34, 3, 10, 41), (34, 42, 11, 3), (49, 51, 12, 13), (3, 21, 16, 10), (10, 16, 15, 5), (45, 43, 14, 22), (27, 29, 14, 0), (3, 11, 20, 21), (11, 7, 19, 20), (159, 4, 18, 160), (88, 56, 55, 86), (52, 48, 17, 26), (49, 52, 26, 21), (32, 45, 22, 2), (21, 26, 24, 16), (16, 24, 23, 15), (29, 30, 22, 14), (15, 23, 30, 29), (5, 15, 29, 27), (37, 5, 27, 46), (23, 6, 28, 30), (6, 38, 47, 28), (48, 53, 44, 17), (17, 44, 40, 9), (9, 40, 38, 6), (28, 47, 32, 2), (1, 31, 53, 48), (13, 25, 52, 49), (25, 1, 48, 52), (18, 84, 124, 116), (21, 20, 51, 49), (20, 19, 50, 51), (115, 123, 85, 54), (125, 118, 58, 87), (154, 59, 120, 157), (158, 119, 62, 153), (90, 57, 56, 88), (60, 64, 63, 59), (119, 130, 98, 62), (156, 60, 59, 154), (155, 61, 60, 156), (136, 71, 70, 134), (134, 70, 67, 135), (61, 65, 64, 60), (69, 66, 67, 68), (73, 70, 71, 72), (67, 70, 73, 68), (149, 74, 75, 148), (91, 128, 92, 129), (137, 76, 77, 138), (151, 77, 76, 150), (152, 138, 77, 151), (83, 81, 80, 82), (146, 140, 103, 127), (82, 80, 78, 84), (78, 86, 126, 121), (86, 55, 117, 126), (4, 82, 84, 18), (160, 18, 116, 162), (36, 83, 82, 4), (81, 90, 88, 80), (84, 78, 121, 124), (80, 88, 86, 78), (123, 122, 79, 85), (99, 94, 93, 96), (130, 133, 100, 98), (144, 145, 131, 120), (69, 95, 97, 66), (122, 125, 87, 79), (145, 147, 132, 131), (95, 101, 102, 97), (147, 139, 89, 132), (105, 108, 107, 104), (94, 105, 104, 93), (139, 146, 127, 89), (140, 141, 106, 103), (143, 109, 142, 110), (108, 112, 143, 107), (112, 111, 109, 143), (133, 132, 89, 91), (113, 114, 116, 115), (124, 123, 115, 116), (157, 158, 118, 117), (126, 125, 122, 121), (121, 122, 123, 124), (117, 118, 125, 126), (91, 89, 127, 128), (119, 120, 131, 130), (130, 131, 132, 133), (162, 116, 114, 163), (101, 99, 96, 102), (133, 91, 129, 100), (107, 143, 110, 141), (104, 107, 141, 140), (96, 93, 146, 139), (102, 96, 139, 147), (97, 102, 147, 145), (66, 97, 145, 144), (93, 104, 140, 146), (148, 75, 138, 152), (74, 137, 138, 75), (63, 134, 135, 59), (64, 136, 134, 63), (59, 135, 144, 120), (110, 142, 106, 141), (64, 148, 152, 136), (136, 152, 151, 71), (71, 151, 150, 72), (65, 149, 148, 64), (120, 119, 158, 157), (57, 155, 156, 56), (56, 156, 154, 55), (118, 158, 153, 58), (55, 154, 157, 117), (50, 162, 163, 8), (19, 160, 162, 50), (7, 159, 160, 19), (39, 161, 159, 7)])
_uv = me_cube_003.uv_layers.new(name='UVMap')
_uv.uv.foreach_set('vector', [0.6156, 0.2211, 0.6156, 0.25, 0.625, 0.25, 0.625, 0.2211, 0.6156, 0.875, 0.6156, 1.0, 0.625, 1.0, 0.625, 0.875, 0.75, 0.7264, 0.75, 0.75, 0.875, 0.75, 0.875, 0.7264, 0.401, 0.875, 0.401, 0.875, 0.401, 1.0, 0.401, 1.0, 0.3991, 0.0, 0.3991, 0.0, 0.3825, 0.0, 0.3825, 0.0, 0.375, 0.875, 0.375, 0.9656, 0.3825, 0.9656, 0.3825, 0.875, 0.4077, 0.875, 0.4077, 1.0, 0.4185, 1.0, 0.4185, 0.875, 0.4077, 0.2211, 0.4077, 0.25, 0.4185, 0.25, 0.4185, 0.2211, 0.3825, 0.0, 0.3825, 0.0, 0.375, 0.0, 0.375, 0.0, 0.401, 0.875, 0.401, 0.875, 0.401, 1.0, 0.401, 1.0, 0.3991, 0.2211, 0.3991, 0.25, 0.4077, 0.25, 0.4077, 0.2211, 0.401, 0.875, 0.401, 1.0, 0.4077, 1.0, 0.4077, 0.875, 0.401, 0.875, 0.401, 0.875, 0.401, 1.0, 0.401, 1.0, 0.3825, 0.02356, 0.3825, 0.0, 0.375, 0.0, 0.375, 0.02356, 0.401, 0.0, 0.3991, 0.02356, 0.4077, 0.02356, 0.4077, 0.0, 0.4077, 0.0, 0.4077, 0.02356, 0.4185, 0.02356, 0.4185, 0.0, 0.75, 0.5289, 0.75, 0.7264, 0.875, 0.7264, 0.875, 0.5289, 0.6156, 0.0, 0.6156, 0.02356, 0.625, 0.02356, 0.625, 0.0, 0.401, 0.0, 0.401, 0.0, 0.3991, 0.0, 0.3991, 0.02356, 0.401, 0.0, 0.401, 0.0, 0.3991, 0.0, 0.3991, 0.0, 0.401, 0.0, 0.401, 0.0, 0.3991, 0.0, 0.3991, 0.0, 0.401, 0.0, 0.401, 0.0, 0.3991, 0.0, 0.3991, 0.0, 0.3825, 0.2211, 0.3825, 0.25, 0.3991, 0.25, 0.3991, 0.2211, 0.3825, 0.02356, 0.3825, 0.2211, 0.3991, 0.2211, 0.3991, 0.02356, 0.75, 0.5, 0.75, 0.5289, 0.875, 0.5289, 0.875, 0.5, 0.3991, 0.02356, 0.3991, 0.2211, 0.4077, 0.2211, 0.4077, 0.02356, 0.4077, 0.02356, 0.4077, 0.2211, 0.4185, 0.2211, 0.4185, 0.02356, 0.6156, 0.02356, 0.6156, 0.2211, 0.625, 0.2211, 0.625, 0.02356, 0.4185, 0.02356, 0.4185, 0.2211, 0.6156, 0.2211, 0.6156, 0.02356, 0.4185, 0.0, 0.4185, 0.02356, 0.6156, 0.02356, 0.6156, 0.0, 0.4185, 0.875, 0.4185, 1.0, 0.6156, 1.0, 0.6156, 0.875, 0.4185, 0.2211, 0.4185, 0.25, 0.6156, 0.25, 0.6156, 0.2211, 0.4185, 0.25, 0.4185, 0.375, 0.6156, 0.375, 0.6156, 0.25, 0.3825, 0.25, 0.3825, 0.375, 0.3991, 0.375, 0.3991, 0.25, 0.3991, 0.25, 0.3991, 0.375, 0.4077, 0.375, 0.4077, 0.25, 0.4077, 0.25, 0.4077, 0.375, 0.4185, 0.375, 0.4185, 0.25, 0.6156, 0.25, 0.6156, 0.375, 0.625, 0.375, 0.625, 0.25, 0.375, 0.25, 0.375, 0.375, 0.3825, 0.375, 0.3825, 0.25, 0.375, 0.02356, 0.375, 0.2211, 0.3825, 0.2211, 0.3825, 0.02356, 0.375, 0.2211, 0.375, 0.25, 0.3825, 0.25, 0.3825, 0.2211, 0.3991, 0.0, 0.3991, 0.0, 0.384, 0.0, 0.384, 0.0, 0.3991, 0.02356, 0.3991, 0.0, 0.3825, 0.0, 0.3825, 0.02356, 0.3991, 0.0, 0.3991, 0.0, 0.3825, 0.0, 0.3825, 0.0, 0.3825, 0.9656, 0.3825, 0.9656, 0.3825, 0.875, 0.3825, 0.875, 0.3825, 0.9656, 0.3825, 0.9656, 0.3825, 0.875, 0.3825, 0.875, 0.3991, 0.0, 0.3991, 0.0, 0.3831, 0.0, 0.3835, 0.0, 0.3825, 0.9656, 0.3825, 0.9656, 0.3825, 0.875, 0.3825, 0.875, 0.401, 0.875, 0.401, 0.875, 0.401, 1.0, 0.401, 1.0, 0.401, 0.0, 0.401, 0.0, 0.3991, 0.0, 0.3991, 0.0, 0.3825, 0.9656, 0.3825, 0.9656, 0.3825, 0.875, 0.3825, 0.875, 0.401, 0.0, 0.401, 0.0, 0.3991, 0.0, 0.3991, 0.0, 0.401, 0.875, 0.401, 0.875, 0.401, 1.0, 0.401, 1.0, 0.4009, 0.0, 0.401, 0.0, 0.3991, 0.0, 0.3991, 0.0, 0.3991, 0.0, 0.3991, 0.0, 0.3991, 0.0, 0.3991, 0.0, 0.401, 0.875, 0.401, 0.875, 0.401, 1.0, 0.401, 1.0, 0.3825, 0.875, 0.3825, 1.0, 0.3991, 1.0, 0.3991, 0.875, 0.3991, 0.875, 0.3991, 1.0, 0.401, 1.0, 0.401, 0.875, 0.3991, 1.0, 0.3991, 1.0, 0.3991, 0.875, 0.3991, 0.875, 0.401, 0.875, 0.401, 0.875, 0.401, 1.0, 0.401, 1.0, 0.3825, 0.9656, 0.3825, 0.9656, 0.3825, 0.875, 0.3825, 0.875, 0.401, 0.875, 0.401, 0.875, 0.401, 1.0, 0.401, 1.0, 0.401, 1.0, 0.401, 1.0, 0.401, 0.875, 0.401, 0.875, 0.401, 0.0, 0.401, 0.0, 0.401, 0.0, 0.401, 0.0, 0.401, 0.875, 0.401, 0.875, 0.401, 1.0, 0.401, 1.0, 0.3825, 0.0, 0.3825, 0.0, 0.3825, 0.0, 0.3825, 0.0, 0.401, 0.0, 0.401, 0.0, 0.3991, 0.0, 0.3991, 0.0, 0.3991, 0.0, 0.3991, 0.0, 0.3839, 0.0, 0.384, 0.0, 0.3991, 0.0, 0.3991, 0.0, 0.3839, 0.0, 0.3839, 0.0, 0.401, 0.0, 0.401, 0.0, 0.3991, 0.0, 0.3991, 0.0, 0.3991, 0.0, 0.3991, 0.0, 0.3839, 0.0, 0.3836, 0.0, 0.401, 0.875, 0.401, 0.875, 0.401, 1.0, 0.401, 1.0, 0.401, 0.875, 0.401, 0.875, 0.401, 1.0, 0.401, 1.0, 0.3991, 0.0, 0.3991, 0.0, 0.384, 0.0, 0.384, 0.0, 0.401, 0.0, 0.401, 0.0, 0.3991, 0.0, 0.3991, 0.0, 0.3825, 0.9656, 0.3825, 0.9656, 0.3825, 0.875, 0.3825, 0.875, 0.3825, 0.875, 0.3825, 0.875, 0.3825, 1.0, 0.3825, 1.0, 0.3825, 0.9656, 0.3825, 0.9656, 0.3825, 0.875, 0.3825, 0.875, 0.3825, 0.0, 0.3825, 0.0, 0.3825, 0.0, 0.3825, 0.0, 0.3825, 0.875, 0.3825, 0.875, 0.3825, 1.0, 0.3825, 1.0, 0.3825, 0.9656, 0.3825, 0.9656, 0.3825, 0.875, 0.3825, 0.875, 0.3825, 0.0, 0.3825, 0.0, 0.3825, 0.0, 0.3825, 0.0, 0.3825, 0.875, 0.3825, 0.875, 0.3825, 1.0, 0.3825, 1.0, 0.3825, 0.0, 0.3825, 0.0, 0.3825, 0.0, 0.3825, 0.0, 0.3825, 0.875, 0.3825, 0.875, 0.3825, 1.0, 0.3825, 1.0, 0.3825, 0.875, 0.3825, 0.875, 0.3825, 1.0, 0.3825, 1.0, 0.3825, 0.0, 0.3825, 0.0, 0.3825, 0.0, 0.3825, 0.0, 0.3825, 0.0, 0.3825, 0.0, 0.3825, 0.0, 0.3825, 0.0, 0.3825, 0.0, 0.3825, 0.0, 0.3825, 0.0, 0.3825, 0.0, 0.3825, 0.875, 0.3825, 0.875, 0.3825, 1.0, 0.3825, 1.0, 0.3825, 0.875, 0.3825, 0.875, 0.3825, 1.0, 0.3825, 1.0, 0.3825, 0.0, 0.3825, 0.0, 0.3825, 0.0, 0.3825, 0.0, 0.375, 0.0, 0.375, 0.0, 0.3856, 0.0, 0.3825, 0.0, 0.384, 0.0, 0.3825, 0.0, 0.3825, 0.0, 0.384, 0.0, 0.3835, 0.0, 0.3825, 0.0, 0.3825, 0.0, 0.3839, 0.0, 0.3839, 0.0, 0.3825, 0.0, 0.3825, 0.0, 0.384, 0.0, 0.384, 0.0, 0.3825, 0.0, 0.3825, 0.0, 0.384, 0.0, 0.3839, 0.0, 0.3825, 0.0, 0.3825, 0.0, 0.3839, 0.0, 0.3825, 0.0, 0.3825, 0.0, 0.3825, 0.0, 0.3825, 0.0, 0.3825, 0.0, 0.3825, 0.0, 0.3825, 0.0, 0.3825, 0.0, 0.3825, 0.0, 0.3825, 0.0, 0.3825, 0.0, 0.3825, 0.0, 0.3836, 0.0, 0.3856, 0.0, 0.375, 0.0, 0.375, 0.0, 0.3825, 0.875, 0.3825, 0.875, 0.3825, 1.0, 0.3825, 1.0, 0.3825, 0.9656, 0.3825, 0.9656, 0.3825, 0.875, 0.3825, 0.875, 0.3825, 0.0, 0.3825, 0.0, 0.3825, 0.0, 0.3825, 0.0, 0.3825, 0.0, 0.3825, 0.0, 0.3825, 0.0, 0.3825, 0.0, 0.3825, 0.0, 0.3825, 0.0, 0.3825, 0.0, 0.3825, 0.0, 0.3825, 0.0, 0.3825, 0.0, 0.3825, 0.0, 0.3825, 0.0, 0.3825, 0.0, 0.3825, 0.0, 0.3825, 0.0, 0.3825, 0.0, 0.3825, 0.0, 0.3825, 0.0, 0.3825, 0.0, 0.3825, 0.0, 0.3825, 0.0, 0.3825, 0.0, 0.3825, 0.0, 0.3825, 0.0, 0.401, 0.0, 0.401, 0.0, 0.401, 0.0, 0.401, 0.0, 0.401, 0.875, 0.401, 0.875, 0.401, 1.0, 0.401, 1.0, 0.3991, 0.0, 0.3991, 0.0, 0.3991, 0.0, 0.3991, 0.0, 0.401, 0.0, 0.4009, 0.0, 0.3991, 0.0, 0.3991, 0.0, 0.3991, 0.0, 0.3991, 0.0, 0.3825, 0.0, 0.3824, 0.0, 0.3825, 0.0, 0.3825, 0.0, 0.3825, 0.0, 0.3825, 0.0, 0.401, 0.0, 0.401, 0.0, 0.401, 0.0, 0.4009, 0.0, 0.4009, 0.0, 0.401, 0.0, 0.401, 0.0, 0.401, 0.0, 0.401, 1.0, 0.401, 1.0, 0.401, 0.875, 0.401, 0.875, 0.401, 0.875, 0.401, 0.875, 0.401, 1.0, 0.401, 1.0, 0.3831, 0.0, 0.3825, 0.0, 0.3825, 0.0, 0.3835, 0.0, 0.401, 0.875, 0.401, 0.875, 0.401, 1.0, 0.401, 1.0, 0.401, 0.0, 0.401, 0.0, 0.3991, 0.0, 0.3991, 0.0, 0.3825, 0.9656, 0.3825, 0.9656, 0.3825, 0.875, 0.3825, 0.875, 0.3991, 0.0, 0.3991, 0.0, 0.3835, 0.0, 0.3839, 0.0, 0.3825, 0.0, 0.3836, 0.0, 0.375, 0.0, 0.375, 0.0, 0.3991, 0.0, 0.3991, 0.0, 0.3836, 0.0, 0.3825, 0.0, 0.401, 0.0, 0.401, 0.0, 0.3991, 0.0, 0.3991, 0.0, 0.401, 0.875, 0.401, 0.875, 0.401, 1.0, 0.401, 1.0])
me_cube_003.materials.append(mat_white_piece)
me_cube_003.use_remesh_fix_poles = True
me_cube_003.use_remesh_preserve_attributes = False
me_cube_003.use_mirror_vertex_groups = False
me_cube_003.update()
me_plane_006 = bpy.data.meshes.new('Plane.006')
me_plane_006.from_pydata([(1.163, -0.7637, 0.1711), (1.125, 0.635, 0.1697), (7.451e-09, -0.9767, -0.005508), (0.0, 1.055, 0.0044), (7.451e-09, 5.96e-08, -1.043e-07), (1.23, -0.07098, 0.1946), (0.5817, -0.9623, 0.0505), (0.5627, 0.9414, 0.04167), (0.6151, -0.03549, 0.07347), (7.451e-09, 0.7798, -1.043e-07), (1.205, 0.4615, 0.1917), (0.5756, 0.6697, 0.06445), (1.223, -0.5998, 0.1969), (7.451e-09, -0.7208, 0.0005896), (0.5901, -0.6897, 0.06224), (0.9926, -0.884, 0.127), (0.9602, 0.7869, 0.1078), (1.05, -0.06056, 0.1524), (1.02, 0.5038, 0.1354), (1.037, -0.6427, 0.1439), (0.2968, 1.029, 0.0413), (0.3244, -0.01872, 0.03501), (0.3068, -0.9799, 0.02083), (0.3036, 0.7226, 0.02985), (0.3112, -0.7059, 0.02142)], [], [(23, 20, 3, 9), (24, 21, 4, 13), (19, 17, 8, 14), (18, 16, 7, 11), (17, 18, 11, 8), (21, 23, 9, 4), (15, 19, 14, 6), (22, 24, 13, 2), (0, 12, 19, 15), (5, 10, 18, 17), (10, 1, 16, 18), (12, 5, 17, 19), (6, 14, 24, 22), (8, 11, 23, 21), (14, 8, 21, 24), (11, 7, 20, 23)])
me_plane_006.polygons.foreach_set('use_smooth', [True] * 16)
_uv = me_plane_006.uv_layers.new(name='UVMap')
_uv.uv.foreach_set('vector', [0.0, 0.0, 0.0, 0.0, 0.0, 0.0, 0.0, 0.0, 0.0, 0.0, 0.0, 0.0, 0.0, 0.0, 0.0, 0.0, 0.0, 0.0, 0.0, 0.0, 0.0, 0.0, 0.0, 0.0, 0.0, 0.0, 0.0, 0.0, 0.0, 0.0, 0.0, 0.0, 0.0, 0.0, 0.0, 0.0, 0.0, 0.0, 0.0, 0.0, 0.0, 0.0, 0.0, 0.0, 0.0, 0.0, 0.0, 0.0, 0.0, 0.0, 0.0, 0.0, 0.0, 0.0, 0.0, 0.0, 0.0, 0.0, 0.0, 0.0, 0.0, 0.0, 0.0, 0.0, 0.0, 0.0, 0.0, 0.0, 0.0, 0.0, 0.0, 0.0, 0.0, 0.0, 0.0, 0.0, 0.0, 0.0, 0.0, 0.0, 0.0, 0.0, 0.0, 0.0, 0.0, 0.0, 0.0, 0.0, 0.0, 0.0, 0.0, 0.0, 0.0, 0.0, 0.0, 0.0, 0.0, 0.0, 0.0, 0.0, 0.0, 0.0, 0.0, 0.0, 0.0, 0.0, 0.0, 0.0, 0.0, 0.0, 0.0, 0.0, 0.0, 0.0, 0.0, 0.0, 0.0, 0.0, 0.0, 0.0, 0.0, 0.0, 0.0, 0.0, 0.0, 0.0, 0.0, 0.0])
me_plane_006.materials.append(mat_material_003)
me_plane_006.use_remesh_fix_poles = True
me_plane_006.use_remesh_preserve_attributes = False
me_plane_006.use_mirror_vertex_groups = False
me_plane_006.update()
me_plane_007 = bpy.data.meshes.new('Plane.007')
me_plane_007.from_pydata([(1.171, -0.7637, 0.3009), (1.035, 0.811, 0.2579), (-7.451e-09, -1.023, -0.07824), (0.0, 1.026, 0.02003), (0.0, 0.02129, -0.0487), (1.194, -0.07098, 0.3047), (0.5817, -0.9815, 0.02055), (0.5998, 0.9799, 0.1039), (0.6027, -0.03379, 0.009419), (-7.451e-09, 0.7408, 8.382e-08), (1.119, 0.6263, 0.3018), (0.6054, 0.7043, 0.09347), (1.209, -0.5998, 0.3018), (-7.451e-09, -0.7208, -0.1241), (0.5901, -0.6897, -0.03532), (0.9926, -0.9803, 0.1827), (0.8941, 0.9045, 0.1909), (0.9775, -0.06056, 0.1803), (0.9093, 0.677, 0.1498), (0.9898, -0.6427, 0.1678), (0.3062, 1.023, 0.05378), (0.3244, -0.001687, -0.01986), (0.3068, -1.013, -0.05502), (0.313, 0.7238, 0.02808), (0.3112, -0.7059, -0.0776)], [], [(23, 20, 3, 9), (24, 21, 4, 13), (19, 17, 8, 14), (18, 16, 7, 11), (17, 18, 11, 8), (21, 23, 9, 4), (15, 19, 14, 6), (22, 24, 13, 2), (0, 12, 19, 15), (5, 10, 18, 17), (10, 1, 16, 18), (12, 5, 17, 19), (6, 14, 24, 22), (8, 11, 23, 21), (14, 8, 21, 24), (11, 7, 20, 23)])
me_plane_007.polygons.foreach_set('use_smooth', [True] * 16)
_uv = me_plane_007.uv_layers.new(name='UVMap')
_uv.uv.foreach_set('vector', [0.0, 0.0, 0.0, 0.0, 0.0, 0.0, 0.0, 0.0, 0.0, 0.0, 0.0, 0.0, 0.0, 0.0, 0.0, 0.0, 0.0, 0.0, 0.0, 0.0, 0.0, 0.0, 0.0, 0.0, 0.0, 0.0, 0.0, 0.0, 0.0, 0.0, 0.0, 0.0, 0.0, 0.0, 0.0, 0.0, 0.0, 0.0, 0.0, 0.0, 0.0, 0.0, 0.0, 0.0, 0.0, 0.0, 0.0, 0.0, 0.0, 0.0, 0.0, 0.0, 0.0, 0.0, 0.0, 0.0, 0.0, 0.0, 0.0, 0.0, 0.0, 0.0, 0.0, 0.0, 0.0, 0.0, 0.0, 0.0, 0.0, 0.0, 0.0, 0.0, 0.0, 0.0, 0.0, 0.0, 0.0, 0.0, 0.0, 0.0, 0.0, 0.0, 0.0, 0.0, 0.0, 0.0, 0.0, 0.0, 0.0, 0.0, 0.0, 0.0, 0.0, 0.0, 0.0, 0.0, 0.0, 0.0, 0.0, 0.0, 0.0, 0.0, 0.0, 0.0, 0.0, 0.0, 0.0, 0.0, 0.0, 0.0, 0.0, 0.0, 0.0, 0.0, 0.0, 0.0, 0.0, 0.0, 0.0, 0.0, 0.0, 0.0, 0.0, 0.0, 0.0, 0.0, 0.0, 0.0])
me_plane_007.materials.append(mat_material_003)
me_plane_007.use_remesh_fix_poles = True
me_plane_007.use_remesh_preserve_attributes = False
me_plane_007.use_mirror_vertex_groups = False
me_plane_007.update()

# ---- objects
ob_cube = bpy.data.objects.new('Cube', me_cube_001)
ob_plane = bpy.data.objects.new('Plane', me_plane)
ob_plane_001 = bpy.data.objects.new('Plane.001', me_plane_005)
ob_cube_001 = bpy.data.objects.new('Cube.001', me_cube_003)
ob_plane_002 = bpy.data.objects.new('Plane.002', me_plane_006)
ob_plane_003 = bpy.data.objects.new('Plane.003', me_plane_007)

# ---- transforms, parenting, visibility, modifiers, constraints
ob_cube.location = (-0.4142, 1.831, 1.16)
ob_cube.rotation_euler = (0.0, 0.1798, 0.0)
ob_cube.scale = (0.5713, 0.5713, 0.5713)
ob_cube.lineart.crease_threshold = 0.0
_m = ob_cube.modifiers.new('Mirror', 'MIRROR')
_m.use_clip = True
_m = ob_cube.modifiers.new('Subdivision', 'SUBSURF')
_m.uv_smooth = 'PRESERVE_CORNERS'
_m.levels = 3
_m = ob_cube.modifiers.new('Mirror.001', 'MIRROR')
_m.mirror_object = ob_plane
ob_plane.parent = ob_cube
ob_plane.matrix_parent_inverse = Matrix(((0.9839, -0.0, -0.1788, 1.163), (-0.0, 1.0, 0.0, 0.09206), (0.1788, -0.0, 0.9839, -1.809), (-0.0, -0.0, -0.0, 1.0)))
ob_plane.location = (0.08002, -0.2757, 2.2)
ob_plane.rotation_euler = (-0.05181, -0.0, 0.0)
ob_plane.scale = (1.051, 1.0, 1.0)
ob_plane.lineart.crease_threshold = 0.0
_m = ob_plane.modifiers.new('Mirror', 'MIRROR')
_m.use_clip = True
_m = ob_plane.modifiers.new('Subdivision', 'SUBSURF')
_m.uv_smooth = 'PRESERVE_CORNERS'
_m.levels = 3
_m = ob_plane.modifiers.new('Solidify', 'SOLIDIFY')
_m.thickness = 0.04
_m.offset = 1.0
_m = ob_plane.modifiers.new('Auto Smooth', 'NODES')
_m.node_group = ng_auto_smooth
_gi = [s.identifier for s in ng_auto_smooth.interface.items_tree if s.item_type == 'SOCKET' and s.in_out == 'INPUT']
_m[_gi[1]] = 0.5236  # Angle
ob_plane_001.parent = ob_cube
ob_plane_001.matrix_parent_inverse = Matrix(((0.9839, -0.0, -0.1788, 1.163), (-0.0, 1.0, 0.0, 0.09206), (0.1788, -0.0, 0.9839, -1.809), (-0.0, -0.0, -0.0, 1.0)))
ob_plane_001.location = (0.07669, 0.9154, 3.381)
ob_plane_001.rotation_euler = (1.247, -0.0, 0.0)
ob_plane_001.scale = (0.9951, 0.7448, 1.0)
ob_plane_001.lineart.crease_threshold = 0.0
_m = ob_plane_001.modifiers.new('Mirror', 'MIRROR')
_m.use_clip = True
_m = ob_plane_001.modifiers.new('Subdivision', 'SUBSURF')
_m.uv_smooth = 'PRESERVE_CORNERS'
_m.levels = 3
_m = ob_plane_001.modifiers.new('Solidify', 'SOLIDIFY')
_m.thickness = 0.04
_m = ob_plane_001.modifiers.new('Auto Smooth', 'NODES')
_m.node_group = ng_auto_smooth
_gi = [s.identifier for s in ng_auto_smooth.interface.items_tree if s.item_type == 'SOCKET' and s.in_out == 'INPUT']
_m[_gi[1]] = 0.5236  # Angle
ob_cube_001.location = (-0.2864, -2.17, 1.16)
ob_cube_001.rotation_euler = (0.0, 0.1798, 2.674)
ob_cube_001.scale = (0.5713, 0.5713, 0.5713)
ob_cube_001.lineart.crease_threshold = 0.0
_m = ob_cube_001.modifiers.new('Mirror', 'MIRROR')
_m.use_clip = True
_m = ob_cube_001.modifiers.new('Subdivision', 'SUBSURF')
_m.uv_smooth = 'PRESERVE_CORNERS'
_m.levels = 3
_m = ob_cube_001.modifiers.new('Mirror.001', 'MIRROR')
_m.mirror_object = ob_plane_002
ob_plane_002.parent = ob_cube_001
ob_plane_002.matrix_parent_inverse = Matrix(((0.9839, -0.0, -0.1788, 1.163), (-0.0, 1.0, 0.0, 0.09206), (0.1788, -0.0, 0.9839, -1.809), (-0.0, -0.0, -0.0, 1.0)))
ob_plane_002.location = (0.08002, -0.2757, 2.2)
ob_plane_002.rotation_euler = (-0.05181, -0.0, 0.0)
ob_plane_002.scale = (1.051, 1.0, 1.0)
ob_plane_002.lineart.crease_threshold = 0.0
_m = ob_plane_002.modifiers.new('Mirror', 'MIRROR')
_m.use_clip = True
_m = ob_plane_002.modifiers.new('Subdivision', 'SUBSURF')
_m.uv_smooth = 'PRESERVE_CORNERS'
_m.levels = 3
_m = ob_plane_002.modifiers.new('Solidify', 'SOLIDIFY')
_m.thickness = 0.04
_m.offset = 1.0
_m = ob_plane_002.modifiers.new('Auto Smooth', 'NODES')
_m.node_group = ng_auto_smooth
_gi = [s.identifier for s in ng_auto_smooth.interface.items_tree if s.item_type == 'SOCKET' and s.in_out == 'INPUT']
_m[_gi[1]] = 0.5236  # Angle
ob_plane_003.parent = ob_cube_001
ob_plane_003.matrix_parent_inverse = Matrix(((0.9839, -0.0, -0.1788, 1.163), (-0.0, 1.0, 0.0, 0.09206), (0.1788, -0.0, 0.9839, -1.809), (-0.0, -0.0, -0.0, 1.0)))
ob_plane_003.location = (0.07669, 0.9154, 3.381)
ob_plane_003.rotation_euler = (1.247, -0.0, 0.0)
ob_plane_003.scale = (0.9951, 0.7448, 1.0)
ob_plane_003.lineart.crease_threshold = 0.0
_m = ob_plane_003.modifiers.new('Mirror', 'MIRROR')
_m.use_clip = True
_m = ob_plane_003.modifiers.new('Subdivision', 'SUBSURF')
_m.uv_smooth = 'PRESERVE_CORNERS'
_m.levels = 3
_m = ob_plane_003.modifiers.new('Solidify', 'SOLIDIFY')
_m.thickness = 0.04
_m = ob_plane_003.modifiers.new('Auto Smooth', 'NODES')
_m.node_group = ng_auto_smooth
_gi = [s.identifier for s in ng_auto_smooth.interface.items_tree if s.item_type == 'SOCKET' and s.in_out == 'INPUT']
_m[_gi[1]] = 0.5236  # Angle

# ---- collection membership
col_collection_001.objects.link(ob_cube)
col_collection_001.objects.link(ob_plane)
col_collection_001.objects.link(ob_plane_001)
col_collection_001.objects.link(ob_cube_001)
col_collection_001.objects.link(ob_plane_002)
col_collection_001.objects.link(ob_plane_003)

# ---- scene / render settings (as saved in the file)
scene.frame_start = 1; scene.frame_end = 250; scene.frame_set(1)
scene.render.engine = 'BLENDER_EEVEE_NEXT'
scene.cycles.sampling_pattern = 'TABULATED_SOBOL'
scene.view_settings.view_transform = 'Filmic'
bpy.context.view_layer.update()

# ---- added for rendering (the .blend has no active camera and no usable light): camera, sun
cam_auto = bpy.data.cameras.new('AutoCamera')
cam_auto.lens = 50.0
cam_auto.sensor_width = 36.0
cam_auto.clip_end = 1000.0
ob_auto_camera = bpy.data.objects.new('AutoCamera', cam_auto)
scene.collection.objects.link(ob_auto_camera)
ob_auto_camera.location = (6.05114, -7.93404, 6.26472)
ob_auto_camera.rotation_euler = (1.09748, -7.21219e-08, 0.694738)
scene.camera = ob_auto_camera
light_auto_sun = bpy.data.lights.new('AutoSun', 'SUN')
light_auto_sun.energy = 3.0
light_auto_sun.angle = 0.0523599
ob_auto_sun = bpy.data.objects.new('AutoSun', light_auto_sun)
scene.collection.objects.link(ob_auto_sun)
ob_auto_sun.rotation_euler = (0.872665, 0.174533, 0.523599)
bpy.context.view_layer.update()
